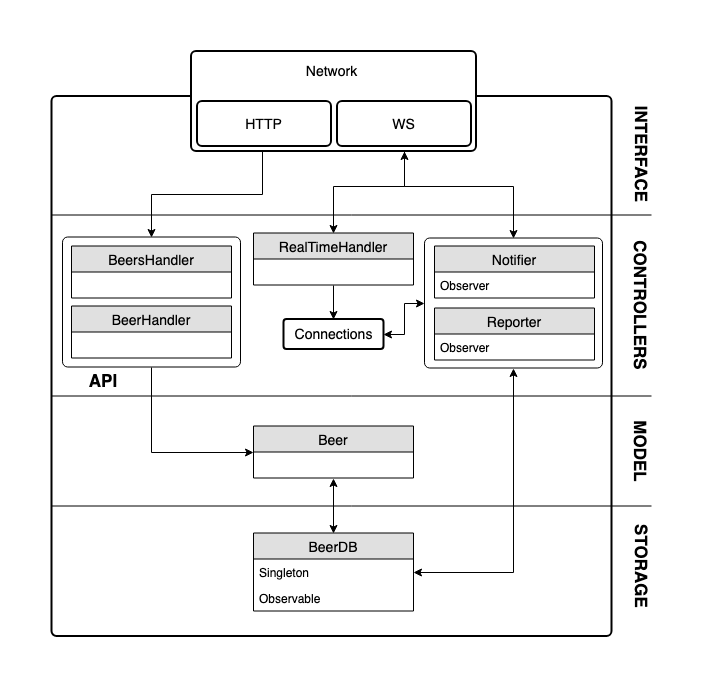

The diagram above was exported from draw.io. Its source (the exported page's mxGraphModel, read from the mxfile embedded in the PNG):
<mxGraphModel dx="1186" dy="830" grid="1" gridSize="10" guides="1" tooltips="1" connect="1" arrows="1" fold="1" page="1" pageScale="1" pageWidth="827" pageHeight="1169" math="0" shadow="0">
  <root>
    <mxCell id="0" />
    <mxCell id="1" parent="0" />
    <mxCell id="2" value="" style="group" vertex="1" connectable="0" parent="1">
      <mxGeometry x="108" y="171.5" width="610" height="585" as="geometry" />
    </mxCell>
    <mxCell id="3" value="" style="rounded=1;absoluteArcSize=1;html=1;strokeWidth=2;arcSize=10;fontSize=14;" vertex="1" parent="2">
      <mxGeometry y="45" width="560" height="540" as="geometry" />
    </mxCell>
    <mxCell id="4" value="" style="strokeWidth=1;rounded=1;arcSize=4;whiteSpace=wrap;html=1;align=center;fontSize=14;" vertex="1" parent="2">
      <mxGeometry x="373" y="187" width="178" height="130" as="geometry" />
    </mxCell>
    <mxCell id="5" value="" style="strokeWidth=1;rounded=1;arcSize=4;whiteSpace=wrap;html=1;align=center;fontSize=14;" vertex="1" parent="2">
      <mxGeometry x="11" y="186" width="178" height="130" as="geometry" />
    </mxCell>
    <mxCell id="6" value="BeerDB" style="swimlane;fontStyle=0;childLayout=stackLayout;horizontal=1;startSize=26;fillColor=#e0e0e0;horizontalStack=0;resizeParent=1;resizeParentMax=0;resizeLast=0;collapsible=1;marginBottom=0;swimlaneFillColor=#ffffff;align=center;fontSize=14;" vertex="1" parent="2">
      <mxGeometry x="202" y="482" width="160" height="78" as="geometry" />
    </mxCell>
    <mxCell id="7" value="Singleton" style="text;strokeColor=none;fillColor=none;spacingLeft=4;spacingRight=4;overflow=hidden;rotatable=0;points=[[0,0.5],[1,0.5]];portConstraint=eastwest;fontSize=12;" vertex="1" parent="6">
      <mxGeometry y="26" width="160" height="26" as="geometry" />
    </mxCell>
    <mxCell id="8" value="Observable" style="text;strokeColor=none;fillColor=none;spacingLeft=4;spacingRight=4;overflow=hidden;rotatable=0;points=[[0,0.5],[1,0.5]];portConstraint=eastwest;fontSize=12;" vertex="1" parent="6">
      <mxGeometry y="52" width="160" height="26" as="geometry" />
    </mxCell>
    <mxCell id="9" value="Notifier" style="swimlane;fontStyle=0;childLayout=stackLayout;horizontal=1;startSize=26;fillColor=#e0e0e0;horizontalStack=0;resizeParent=1;resizeParentMax=0;resizeLast=0;collapsible=1;marginBottom=0;swimlaneFillColor=#ffffff;align=center;fontSize=14;" vertex="1" parent="2">
      <mxGeometry x="383" y="195" width="160" height="52" as="geometry" />
    </mxCell>
    <mxCell id="10" value="Observer" style="text;strokeColor=none;fillColor=none;spacingLeft=4;spacingRight=4;overflow=hidden;rotatable=0;points=[[0,0.5],[1,0.5]];portConstraint=eastwest;fontSize=12;" vertex="1" parent="9">
      <mxGeometry y="26" width="160" height="26" as="geometry" />
    </mxCell>
    <mxCell id="11" style="edgeStyle=orthogonalEdgeStyle;rounded=0;orthogonalLoop=1;jettySize=auto;html=1;exitX=0;exitY=0.5;exitDx=0;exitDy=0;entryX=0.5;entryY=1;entryDx=0;entryDy=0;startArrow=classic;startFill=1;endArrow=none;endFill=0;" edge="1" parent="2" source="12" target="5">
      <mxGeometry relative="1" as="geometry" />
    </mxCell>
    <mxCell id="12" value="Beer" style="swimlane;fontStyle=0;childLayout=stackLayout;horizontal=1;startSize=26;fillColor=#e0e0e0;horizontalStack=0;resizeParent=1;resizeParentMax=0;resizeLast=0;collapsible=1;marginBottom=0;swimlaneFillColor=#ffffff;align=center;fontSize=14;" vertex="1" parent="2">
      <mxGeometry x="202" y="375" width="160" height="52" as="geometry" />
    </mxCell>
    <mxCell id="13" style="edgeStyle=orthogonalEdgeStyle;rounded=0;orthogonalLoop=1;jettySize=auto;html=1;exitX=0.5;exitY=0;exitDx=0;exitDy=0;entryX=0.5;entryY=1;entryDx=0;entryDy=0;startArrow=classic;startFill=1;" edge="1" parent="2" source="6" target="12">
      <mxGeometry relative="1" as="geometry" />
    </mxCell>
    <mxCell id="14" value="Reporter" style="swimlane;fontStyle=0;childLayout=stackLayout;horizontal=1;startSize=26;fillColor=#e0e0e0;horizontalStack=0;resizeParent=1;resizeParentMax=0;resizeLast=0;collapsible=1;marginBottom=0;swimlaneFillColor=#ffffff;align=center;fontSize=14;" vertex="1" parent="2">
      <mxGeometry x="383" y="257" width="160" height="52" as="geometry" />
    </mxCell>
    <mxCell id="15" value="Observer" style="text;strokeColor=none;fillColor=none;spacingLeft=4;spacingRight=4;overflow=hidden;rotatable=0;points=[[0,0.5],[1,0.5]];portConstraint=eastwest;fontSize=12;" vertex="1" parent="14">
      <mxGeometry y="26" width="160" height="26" as="geometry" />
    </mxCell>
    <mxCell id="16" value="BeersHandler" style="swimlane;fontStyle=0;childLayout=stackLayout;horizontal=1;startSize=26;fillColor=#e0e0e0;horizontalStack=0;resizeParent=1;resizeParentMax=0;resizeLast=0;collapsible=1;marginBottom=0;swimlaneFillColor=#ffffff;align=center;fontSize=14;" vertex="1" parent="2">
      <mxGeometry x="20" y="195" width="160" height="52" as="geometry" />
    </mxCell>
    <mxCell id="17" value="BeerHandler" style="swimlane;fontStyle=0;childLayout=stackLayout;horizontal=1;startSize=26;fillColor=#e0e0e0;horizontalStack=0;resizeParent=1;resizeParentMax=0;resizeLast=0;collapsible=1;marginBottom=0;swimlaneFillColor=#ffffff;align=center;fontSize=14;" vertex="1" parent="2">
      <mxGeometry x="20" y="255" width="160" height="52" as="geometry" />
    </mxCell>
    <mxCell id="18" value="RealTimeHandler" style="swimlane;fontStyle=0;childLayout=stackLayout;horizontal=1;startSize=26;fillColor=#e0e0e0;horizontalStack=0;resizeParent=1;resizeParentMax=0;resizeLast=0;collapsible=1;marginBottom=0;swimlaneFillColor=#ffffff;align=center;fontSize=14;" vertex="1" parent="2">
      <mxGeometry x="202" y="182" width="160" height="52" as="geometry" />
    </mxCell>
    <mxCell id="19" value="" style="rounded=1;absoluteArcSize=1;html=1;strokeWidth=2;arcSize=10;fontSize=14;" vertex="1" parent="2">
      <mxGeometry x="139.5" width="285" height="100" as="geometry" />
    </mxCell>
    <mxCell id="20" value="Network" style="html=1;strokeWidth=2;shape=mxgraph.er.anchor;fontSize=14;whiteSpace=wrap;" vertex="1" parent="19">
      <mxGeometry width="280" height="40" as="geometry" />
    </mxCell>
    <mxCell id="21" value="HTTP" style="rounded=1;absoluteArcSize=1;html=1;strokeWidth=2;arcSize=10;fontSize=14;whiteSpace=wrap;points=[];strokeColor=inherit;fillColor=inherit;" vertex="1" parent="19">
      <mxGeometry x="6" y="50" width="134" height="45" as="geometry" />
    </mxCell>
    <mxCell id="22" value="WS" style="rounded=1;absoluteArcSize=1;html=1;strokeWidth=2;arcSize=10;fontSize=14;whiteSpace=wrap;points=[];strokeColor=inherit;fillColor=inherit;" vertex="1" parent="19">
      <mxGeometry x="146" y="50" width="134" height="45" as="geometry" />
    </mxCell>
    <mxCell id="23" style="edgeStyle=orthogonalEdgeStyle;rounded=0;orthogonalLoop=1;jettySize=auto;html=1;exitX=0.5;exitY=0;exitDx=0;exitDy=0;entryX=0.75;entryY=1;entryDx=0;entryDy=0;startArrow=classic;startFill=1;endArrow=classic;endFill=1;" edge="1" parent="2" source="4" target="19">
      <mxGeometry relative="1" as="geometry">
        <Array as="points">
          <mxPoint x="462" y="135" />
          <mxPoint x="353" y="135" />
        </Array>
      </mxGeometry>
    </mxCell>
    <mxCell id="24" style="edgeStyle=orthogonalEdgeStyle;rounded=0;orthogonalLoop=1;jettySize=auto;html=1;exitX=0.5;exitY=0;exitDx=0;exitDy=0;entryX=0.25;entryY=1;entryDx=0;entryDy=0;startArrow=classic;startFill=1;endArrow=none;endFill=0;" edge="1" parent="2" source="5" target="19">
      <mxGeometry relative="1" as="geometry" />
    </mxCell>
    <mxCell id="25" style="edgeStyle=orthogonalEdgeStyle;rounded=0;orthogonalLoop=1;jettySize=auto;html=1;exitX=0.5;exitY=0;exitDx=0;exitDy=0;entryX=0.75;entryY=1;entryDx=0;entryDy=0;startArrow=classic;startFill=1;endArrow=none;endFill=0;" edge="1" parent="2" source="18" target="19">
      <mxGeometry relative="1" as="geometry">
        <Array as="points">
          <mxPoint x="282" y="135" />
          <mxPoint x="353" y="135" />
        </Array>
      </mxGeometry>
    </mxCell>
    <mxCell id="26" value="" style="line;strokeWidth=1;fillColor=none;align=left;verticalAlign=middle;spacingTop=-1;spacingLeft=3;spacingRight=3;rotatable=0;labelPosition=right;points=[];portConstraint=eastwest;fontSize=12;" vertex="1" parent="2">
      <mxGeometry y="341" width="600" height="8" as="geometry" />
    </mxCell>
    <mxCell id="27" value="" style="line;strokeWidth=1;fillColor=none;align=left;verticalAlign=middle;spacingTop=-1;spacingLeft=3;spacingRight=3;rotatable=0;labelPosition=right;points=[];portConstraint=eastwest;fontSize=12;" vertex="1" parent="2">
      <mxGeometry y="451" width="600" height="8" as="geometry" />
    </mxCell>
    <mxCell id="28" value="" style="line;strokeWidth=1;fillColor=none;align=left;verticalAlign=middle;spacingTop=-1;spacingLeft=3;spacingRight=3;rotatable=0;labelPosition=right;points=[];portConstraint=eastwest;fontSize=12;" vertex="1" parent="2">
      <mxGeometry y="160" width="600" height="8" as="geometry" />
    </mxCell>
    <mxCell id="29" value="&lt;font style=&quot;font-size: 17px&quot;&gt;&lt;b&gt;MODEL&lt;/b&gt;&lt;/font&gt;" style="text;html=1;strokeColor=none;fillColor=none;align=center;verticalAlign=middle;whiteSpace=wrap;rounded=0;direction=west;rotation=90;" vertex="1" parent="2">
      <mxGeometry x="570" y="390" width="40" height="20" as="geometry" />
    </mxCell>
    <mxCell id="30" value="&lt;font style=&quot;font-size: 17px&quot;&gt;&lt;b&gt;CONTROLLERS&lt;/b&gt;&lt;/font&gt;" style="text;html=1;strokeColor=none;fillColor=none;align=center;verticalAlign=middle;whiteSpace=wrap;rounded=0;direction=west;rotation=90;" vertex="1" parent="2">
      <mxGeometry x="570" y="244" width="40" height="20" as="geometry" />
    </mxCell>
    <mxCell id="31" value="&lt;span style=&quot;font-size: 17px&quot;&gt;&lt;b&gt;STORAGE&lt;/b&gt;&lt;/span&gt;" style="text;html=1;strokeColor=none;fillColor=none;align=center;verticalAlign=middle;whiteSpace=wrap;rounded=0;direction=west;rotation=90;" vertex="1" parent="2">
      <mxGeometry x="570" y="504" width="40" height="20" as="geometry" />
    </mxCell>
    <mxCell id="32" value="&lt;font style=&quot;font-size: 17px&quot;&gt;&lt;b&gt;INTERFACE&lt;/b&gt;&lt;/font&gt;" style="text;html=1;strokeColor=none;fillColor=none;align=center;verticalAlign=middle;whiteSpace=wrap;rounded=0;direction=west;rotation=90;" vertex="1" parent="2">
      <mxGeometry x="570" y="93" width="40" height="20" as="geometry" />
    </mxCell>
    <mxCell id="33" style="edgeStyle=orthogonalEdgeStyle;rounded=0;orthogonalLoop=1;jettySize=auto;html=1;exitX=1;exitY=0.5;exitDx=0;exitDy=0;entryX=0;entryY=0.5;entryDx=0;entryDy=0;startArrow=classic;startFill=1;endArrow=classic;endFill=1;" edge="1" parent="2" source="34" target="4">
      <mxGeometry relative="1" as="geometry" />
    </mxCell>
    <mxCell id="34" value="Connections" style="strokeWidth=2;rounded=1;arcSize=10;whiteSpace=wrap;html=1;align=center;fontSize=14;" vertex="1" parent="2">
      <mxGeometry x="232" y="268" width="100" height="30" as="geometry" />
    </mxCell>
    <mxCell id="35" value="&lt;font style=&quot;font-size: 17px&quot;&gt;&lt;b&gt;API&lt;/b&gt;&lt;/font&gt;" style="text;html=1;strokeColor=none;fillColor=none;align=center;verticalAlign=middle;whiteSpace=wrap;rounded=0;direction=east;rotation=0;" vertex="1" parent="2">
      <mxGeometry x="31" y="319" width="40" height="20" as="geometry" />
    </mxCell>
    <mxCell id="36" style="edgeStyle=orthogonalEdgeStyle;rounded=0;orthogonalLoop=1;jettySize=auto;html=1;exitX=0.5;exitY=1;exitDx=0;exitDy=0;entryX=0.5;entryY=0;entryDx=0;entryDy=0;startArrow=none;startFill=0;endArrow=classic;endFill=1;" edge="1" parent="2" source="18" target="34">
      <mxGeometry relative="1" as="geometry" />
    </mxCell>
    <mxCell id="37" style="edgeStyle=orthogonalEdgeStyle;rounded=0;orthogonalLoop=1;jettySize=auto;html=1;exitX=1;exitY=0.5;exitDx=0;exitDy=0;entryX=0.5;entryY=1;entryDx=0;entryDy=0;startArrow=classic;startFill=1;endArrow=classic;endFill=1;" edge="1" parent="2" source="7" target="4">
      <mxGeometry relative="1" as="geometry" />
    </mxCell>
  </root>
</mxGraphModel>